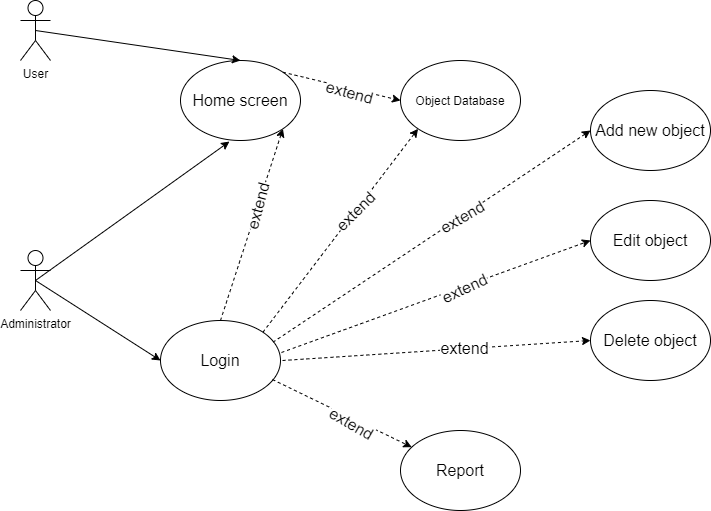

The diagram above was exported from draw.io. Its source (the exported page's mxGraphModel, read from the mxfile embedded in the PNG):
<mxGraphModel dx="1086" dy="806" grid="1" gridSize="10" guides="1" tooltips="1" connect="1" arrows="1" fold="1" page="1" pageScale="1" pageWidth="827" pageHeight="1169" math="0" shadow="0">
  <root>
    <mxCell id="0" />
    <mxCell id="1" parent="0" />
    <mxCell id="ZBQahGHcNraPNpigELS2-1" value="User" style="shape=umlActor;verticalLabelPosition=bottom;verticalAlign=top;html=1;outlineConnect=0;" parent="1" vertex="1">
      <mxGeometry x="60" y="50" width="30" height="60" as="geometry" />
    </mxCell>
    <mxCell id="ZBQahGHcNraPNpigELS2-2" value="&lt;font style=&quot;font-size: 16px&quot;&gt;Home screen&lt;/font&gt;" style="ellipse;whiteSpace=wrap;html=1;" parent="1" vertex="1">
      <mxGeometry x="220" y="110" width="120" height="80" as="geometry" />
    </mxCell>
    <mxCell id="ZBQahGHcNraPNpigELS2-4" value="Administrator" style="shape=umlActor;verticalLabelPosition=bottom;verticalAlign=top;html=1;outlineConnect=0;" parent="1" vertex="1">
      <mxGeometry x="60" y="300" width="30" height="60" as="geometry" />
    </mxCell>
    <mxCell id="ZBQahGHcNraPNpigELS2-9" value="" style="endArrow=classic;html=1;exitX=0.5;exitY=0.5;exitDx=0;exitDy=0;exitPerimeter=0;entryX=0.408;entryY=1.013;entryDx=0;entryDy=0;entryPerimeter=0;" parent="1" source="ZBQahGHcNraPNpigELS2-4" target="ZBQahGHcNraPNpigELS2-2" edge="1">
      <mxGeometry width="50" height="50" relative="1" as="geometry">
        <mxPoint x="390" y="450" as="sourcePoint" />
        <mxPoint x="440" y="400" as="targetPoint" />
      </mxGeometry>
    </mxCell>
    <mxCell id="ZBQahGHcNraPNpigELS2-10" value="" style="endArrow=classic;html=1;exitX=0.5;exitY=0.5;exitDx=0;exitDy=0;exitPerimeter=0;entryX=0.5;entryY=0;entryDx=0;entryDy=0;" parent="1" source="ZBQahGHcNraPNpigELS2-1" target="ZBQahGHcNraPNpigELS2-2" edge="1">
      <mxGeometry width="50" height="50" relative="1" as="geometry">
        <mxPoint x="390" y="450" as="sourcePoint" />
        <mxPoint x="440" y="400" as="targetPoint" />
      </mxGeometry>
    </mxCell>
    <mxCell id="ZBQahGHcNraPNpigELS2-15" value="&lt;font style=&quot;font-size: 16px&quot;&gt;Login&lt;/font&gt;" style="ellipse;whiteSpace=wrap;html=1;" parent="1" vertex="1">
      <mxGeometry x="200" y="370" width="120" height="80" as="geometry" />
    </mxCell>
    <mxCell id="ZBQahGHcNraPNpigELS2-16" value="&lt;font style=&quot;font-size: 16px&quot;&gt;Add new object&lt;/font&gt;" style="ellipse;whiteSpace=wrap;html=1;" parent="1" vertex="1">
      <mxGeometry x="630" y="140" width="120" height="80" as="geometry" />
    </mxCell>
    <mxCell id="ZBQahGHcNraPNpigELS2-17" value="&lt;font style=&quot;font-size: 16px&quot;&gt;Edit object&lt;/font&gt;" style="ellipse;whiteSpace=wrap;html=1;" parent="1" vertex="1">
      <mxGeometry x="630" y="250" width="120" height="80" as="geometry" />
    </mxCell>
    <mxCell id="ZBQahGHcNraPNpigELS2-18" value="&lt;font style=&quot;font-size: 16px&quot;&gt;Delete object&lt;/font&gt;" style="ellipse;whiteSpace=wrap;html=1;" parent="1" vertex="1">
      <mxGeometry x="630" y="350" width="120" height="80" as="geometry" />
    </mxCell>
    <mxCell id="ZBQahGHcNraPNpigELS2-19" value="" style="endArrow=classic;html=1;exitX=0.5;exitY=0.5;exitDx=0;exitDy=0;exitPerimeter=0;entryX=0;entryY=0.5;entryDx=0;entryDy=0;" parent="1" source="ZBQahGHcNraPNpigELS2-4" target="ZBQahGHcNraPNpigELS2-15" edge="1">
      <mxGeometry width="50" height="50" relative="1" as="geometry">
        <mxPoint x="390" y="430" as="sourcePoint" />
        <mxPoint x="440" y="380" as="targetPoint" />
      </mxGeometry>
    </mxCell>
    <mxCell id="ZBQahGHcNraPNpigELS2-21" value="Object Database" style="ellipse;whiteSpace=wrap;html=1;" parent="1" vertex="1">
      <mxGeometry x="440" y="110" width="120" height="80" as="geometry" />
    </mxCell>
    <mxCell id="ZBQahGHcNraPNpigELS2-27" value="" style="endArrow=classic;html=1;dashed=1;exitX=1;exitY=0;exitDx=0;exitDy=0;entryX=0;entryY=1;entryDx=0;entryDy=0;" parent="1" source="ZBQahGHcNraPNpigELS2-15" target="ZBQahGHcNraPNpigELS2-21" edge="1">
      <mxGeometry width="50" height="50" relative="1" as="geometry">
        <mxPoint x="390" y="420" as="sourcePoint" />
        <mxPoint x="440" y="370" as="targetPoint" />
      </mxGeometry>
    </mxCell>
    <mxCell id="ZBQahGHcNraPNpigELS2-28" value="&lt;font style=&quot;font-size: 16px&quot;&gt;extend&lt;/font&gt;" style="edgeLabel;html=1;align=center;verticalAlign=middle;resizable=0;points=[];rotation=-45;" parent="ZBQahGHcNraPNpigELS2-27" vertex="1" connectable="0">
      <mxGeometry x="0.2016" y="-3" relative="1" as="geometry">
        <mxPoint x="-3.63" as="offset" />
      </mxGeometry>
    </mxCell>
    <mxCell id="ZBQahGHcNraPNpigELS2-29" value="" style="endArrow=classic;html=1;dashed=1;exitX=1;exitY=0;exitDx=0;exitDy=0;entryX=0;entryY=0.5;entryDx=0;entryDy=0;" parent="1" source="ZBQahGHcNraPNpigELS2-2" target="ZBQahGHcNraPNpigELS2-21" edge="1">
      <mxGeometry width="50" height="50" relative="1" as="geometry">
        <mxPoint x="312.42640687119274" y="301.71572875253787" as="sourcePoint" />
        <mxPoint x="467.57359312880726" y="188.28427124746167" as="targetPoint" />
      </mxGeometry>
    </mxCell>
    <mxCell id="ZBQahGHcNraPNpigELS2-30" value="&lt;font style=&quot;font-size: 16px&quot;&gt;extend&lt;/font&gt;" style="edgeLabel;html=1;align=center;verticalAlign=middle;resizable=0;points=[];rotation=15;" parent="ZBQahGHcNraPNpigELS2-29" vertex="1" connectable="0">
      <mxGeometry x="0.2016" y="-3" relative="1" as="geometry">
        <mxPoint x="-3.63" as="offset" />
      </mxGeometry>
    </mxCell>
    <mxCell id="ZBQahGHcNraPNpigELS2-31" value="" style="endArrow=classic;html=1;dashed=1;exitX=0.5;exitY=0;exitDx=0;exitDy=0;entryX=1;entryY=1;entryDx=0;entryDy=0;" parent="1" source="ZBQahGHcNraPNpigELS2-15" target="ZBQahGHcNraPNpigELS2-2" edge="1">
      <mxGeometry width="50" height="50" relative="1" as="geometry">
        <mxPoint x="312.42640687119274" y="301.71572875253787" as="sourcePoint" />
        <mxPoint x="467.57359312880726" y="188.28427124746167" as="targetPoint" />
      </mxGeometry>
    </mxCell>
    <mxCell id="ZBQahGHcNraPNpigELS2-32" value="&lt;font style=&quot;font-size: 16px&quot;&gt;extend&lt;/font&gt;" style="edgeLabel;html=1;align=center;verticalAlign=middle;resizable=0;points=[];rotation=-75;" parent="ZBQahGHcNraPNpigELS2-31" vertex="1" connectable="0">
      <mxGeometry x="0.2016" y="-3" relative="1" as="geometry">
        <mxPoint x="-3.63" as="offset" />
      </mxGeometry>
    </mxCell>
    <mxCell id="ZBQahGHcNraPNpigELS2-33" value="&lt;font style=&quot;font-size: 16px&quot;&gt;Report&lt;/font&gt;" style="ellipse;whiteSpace=wrap;html=1;" parent="1" vertex="1">
      <mxGeometry x="440" y="480" width="120" height="80" as="geometry" />
    </mxCell>
    <mxCell id="ZBQahGHcNraPNpigELS2-34" value="" style="endArrow=classic;html=1;dashed=1;exitX=1;exitY=0;exitDx=0;exitDy=0;entryX=0;entryY=0.5;entryDx=0;entryDy=0;" parent="1" target="ZBQahGHcNraPNpigELS2-16" edge="1">
      <mxGeometry width="50" height="50" relative="1" as="geometry">
        <mxPoint x="312.42640687119274" y="391.71572875253787" as="sourcePoint" />
        <mxPoint x="467.57359312880726" y="188.28427124746167" as="targetPoint" />
      </mxGeometry>
    </mxCell>
    <mxCell id="ZBQahGHcNraPNpigELS2-35" value="&lt;font style=&quot;font-size: 16px&quot;&gt;extend&lt;/font&gt;" style="edgeLabel;html=1;align=center;verticalAlign=middle;resizable=0;points=[];rotation=-30;" parent="ZBQahGHcNraPNpigELS2-34" vertex="1" connectable="0">
      <mxGeometry x="0.2016" y="-3" relative="1" as="geometry">
        <mxPoint x="-3.63" as="offset" />
      </mxGeometry>
    </mxCell>
    <mxCell id="ZBQahGHcNraPNpigELS2-36" value="" style="endArrow=classic;html=1;dashed=1;entryX=0;entryY=0.5;entryDx=0;entryDy=0;" parent="1" target="ZBQahGHcNraPNpigELS2-18" edge="1">
      <mxGeometry width="50" height="50" relative="1" as="geometry">
        <mxPoint x="322" y="410" as="sourcePoint" />
        <mxPoint x="477.57359312880726" y="198.28427124746167" as="targetPoint" />
      </mxGeometry>
    </mxCell>
    <mxCell id="ZBQahGHcNraPNpigELS2-37" value="&lt;font style=&quot;font-size: 16px&quot;&gt;extend&lt;/font&gt;" style="edgeLabel;html=1;align=center;verticalAlign=middle;resizable=0;points=[];rotation=0;" parent="ZBQahGHcNraPNpigELS2-36" vertex="1" connectable="0">
      <mxGeometry x="0.2016" y="-3" relative="1" as="geometry">
        <mxPoint x="-3.63" y="-4" as="offset" />
      </mxGeometry>
    </mxCell>
    <mxCell id="ZBQahGHcNraPNpigELS2-38" value="" style="endArrow=classic;html=1;dashed=1;exitX=1.008;exitY=0.4;exitDx=0;exitDy=0;entryX=0;entryY=0.5;entryDx=0;entryDy=0;exitPerimeter=0;" parent="1" source="ZBQahGHcNraPNpigELS2-15" target="ZBQahGHcNraPNpigELS2-17" edge="1">
      <mxGeometry width="50" height="50" relative="1" as="geometry">
        <mxPoint x="332.42640687119274" y="411.71572875253787" as="sourcePoint" />
        <mxPoint x="640" y="290" as="targetPoint" />
      </mxGeometry>
    </mxCell>
    <mxCell id="ZBQahGHcNraPNpigELS2-39" value="&lt;font style=&quot;font-size: 16px&quot;&gt;extend&lt;/font&gt;" style="edgeLabel;html=1;align=center;verticalAlign=middle;resizable=0;points=[];rotation=-25;" parent="ZBQahGHcNraPNpigELS2-38" vertex="1" connectable="0">
      <mxGeometry x="0.2016" y="-3" relative="1" as="geometry">
        <mxPoint x="-3.63" as="offset" />
      </mxGeometry>
    </mxCell>
    <mxCell id="ZBQahGHcNraPNpigELS2-40" value="" style="endArrow=classic;html=1;dashed=1;exitX=0.933;exitY=0.738;exitDx=0;exitDy=0;exitPerimeter=0;" parent="1" source="ZBQahGHcNraPNpigELS2-15" target="ZBQahGHcNraPNpigELS2-33" edge="1">
      <mxGeometry width="50" height="50" relative="1" as="geometry">
        <mxPoint x="342.42640687119274" y="421.71572875253787" as="sourcePoint" />
        <mxPoint x="650" y="300" as="targetPoint" />
      </mxGeometry>
    </mxCell>
    <mxCell id="ZBQahGHcNraPNpigELS2-41" value="&lt;font style=&quot;font-size: 16px&quot;&gt;extend&lt;/font&gt;" style="edgeLabel;html=1;align=center;verticalAlign=middle;resizable=0;points=[];rotation=30;" parent="ZBQahGHcNraPNpigELS2-40" vertex="1" connectable="0">
      <mxGeometry x="0.2016" y="-3" relative="1" as="geometry">
        <mxPoint x="-3.63" as="offset" />
      </mxGeometry>
    </mxCell>
  </root>
</mxGraphModel>